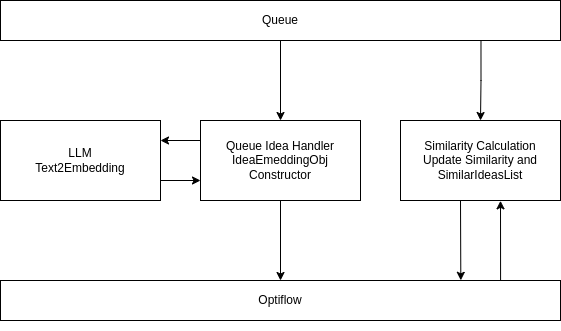

The diagram above was exported from draw.io. Its source (the exported page's mxGraphModel, read from the mxfile embedded in the PNG):
<mxGraphModel dx="1956" dy="595" grid="1" gridSize="10" guides="1" tooltips="1" connect="1" arrows="1" fold="1" page="1" pageScale="1" pageWidth="850" pageHeight="1100" math="0" shadow="0">
  <root>
    <mxCell id="0" />
    <mxCell id="1" parent="0" />
    <mxCell id="aM9ryv3xv72pqoxQDRHE-7" value="dispatch" style="html=1;verticalAlign=bottom;endArrow=block;edgeStyle=elbowEdgeStyle;elbow=vertical;curved=0;rounded=0;" parent="1" edge="1">
      <mxGeometry relative="1" as="geometry">
        <mxPoint x="95" y="120" as="sourcePoint" />
        <Array as="points">
          <mxPoint x="180" y="120" />
        </Array>
      </mxGeometry>
    </mxCell>
    <mxCell id="aM9ryv3xv72pqoxQDRHE-8" value="return" style="html=1;verticalAlign=bottom;endArrow=open;dashed=1;endSize=8;edgeStyle=elbowEdgeStyle;elbow=vertical;curved=0;rounded=0;" parent="1" edge="1">
      <mxGeometry relative="1" as="geometry">
        <mxPoint x="95" y="280" as="targetPoint" />
        <Array as="points">
          <mxPoint x="190" y="280" />
        </Array>
      </mxGeometry>
    </mxCell>
    <mxCell id="aM9ryv3xv72pqoxQDRHE-10" value="return" style="html=1;verticalAlign=bottom;endArrow=open;dashed=1;endSize=8;edgeStyle=elbowEdgeStyle;elbow=vertical;curved=0;rounded=0;" parent="1" edge="1">
      <mxGeometry relative="1" as="geometry">
        <mxPoint x="185" y="235" as="targetPoint" />
        <Array as="points">
          <mxPoint x="190" y="230" />
        </Array>
        <mxPoint x="110" y="230" as="sourcePoint" />
      </mxGeometry>
    </mxCell>
    <mxCell id="Y_fMA4IEyYQK_761_ooT-4" value="Queue" style="rounded=0;whiteSpace=wrap;html=1;" parent="1" vertex="1">
      <mxGeometry x="-120" y="80" width="560" height="40" as="geometry" />
    </mxCell>
    <mxCell id="Y_fMA4IEyYQK_761_ooT-11" value="" style="shape=waypoint;sketch=0;size=6;pointerEvents=1;points=[];fillColor=default;resizable=0;rotatable=0;perimeter=centerPerimeter;snapToPoint=1;strokeColor=none;" parent="1" vertex="1">
      <mxGeometry x="110" y="390" width="20" height="20" as="geometry" />
    </mxCell>
    <mxCell id="RlW1Ld1INePtuFOtHnYh-1" style="edgeStyle=orthogonalEdgeStyle;rounded=0;orthogonalLoop=1;jettySize=auto;html=1;exitX=0;exitY=0.25;exitDx=0;exitDy=0;entryX=1;entryY=0.25;entryDx=0;entryDy=0;" edge="1" parent="1" source="Y_fMA4IEyYQK_761_ooT-15" target="Y_fMA4IEyYQK_761_ooT-17">
      <mxGeometry relative="1" as="geometry" />
    </mxCell>
    <mxCell id="Y_fMA4IEyYQK_761_ooT-15" value="Queue Idea Handler&lt;div&gt;IdeaEmeddingObj Constructor&lt;/div&gt;" style="rounded=0;whiteSpace=wrap;html=1;" parent="1" vertex="1">
      <mxGeometry x="80" y="200" width="160" height="80" as="geometry" />
    </mxCell>
    <mxCell id="RlW1Ld1INePtuFOtHnYh-3" style="edgeStyle=orthogonalEdgeStyle;rounded=0;orthogonalLoop=1;jettySize=auto;html=1;exitX=1;exitY=0.75;exitDx=0;exitDy=0;entryX=0;entryY=0.75;entryDx=0;entryDy=0;" edge="1" parent="1" source="Y_fMA4IEyYQK_761_ooT-17" target="Y_fMA4IEyYQK_761_ooT-15">
      <mxGeometry relative="1" as="geometry" />
    </mxCell>
    <mxCell id="Y_fMA4IEyYQK_761_ooT-17" value="LLM&lt;div&gt;Text2Embedding&lt;br&gt;&lt;/div&gt;" style="rounded=0;whiteSpace=wrap;html=1;" parent="1" vertex="1">
      <mxGeometry x="-120" y="200" width="160" height="80" as="geometry" />
    </mxCell>
    <mxCell id="Y_fMA4IEyYQK_761_ooT-25" value="Similarity Calculation&lt;div&gt;Update Similarity and SimilarIdeasList&lt;/div&gt;" style="rounded=0;whiteSpace=wrap;html=1;" parent="1" vertex="1">
      <mxGeometry x="280" y="200" width="160" height="80" as="geometry" />
    </mxCell>
    <mxCell id="RlW1Ld1INePtuFOtHnYh-4" style="edgeStyle=orthogonalEdgeStyle;rounded=0;orthogonalLoop=1;jettySize=auto;html=1;entryX=0.5;entryY=0;entryDx=0;entryDy=0;" edge="1" parent="1" target="Y_fMA4IEyYQK_761_ooT-15">
      <mxGeometry relative="1" as="geometry">
        <mxPoint x="160" y="130" as="sourcePoint" />
        <Array as="points">
          <mxPoint x="160" y="120" />
        </Array>
      </mxGeometry>
    </mxCell>
    <mxCell id="RlW1Ld1INePtuFOtHnYh-6" style="edgeStyle=orthogonalEdgeStyle;rounded=0;orthogonalLoop=1;jettySize=auto;html=1;entryX=0.5;entryY=0;entryDx=0;entryDy=0;exitX=0.858;exitY=1;exitDx=0;exitDy=0;exitPerimeter=0;" edge="1" parent="1" source="Y_fMA4IEyYQK_761_ooT-4" target="Y_fMA4IEyYQK_761_ooT-25">
      <mxGeometry relative="1" as="geometry">
        <mxPoint x="360" y="130" as="sourcePoint" />
      </mxGeometry>
    </mxCell>
    <mxCell id="RlW1Ld1INePtuFOtHnYh-7" value="Optiflow" style="rounded=0;whiteSpace=wrap;html=1;" vertex="1" parent="1">
      <mxGeometry x="-120" y="360" width="560" height="40" as="geometry" />
    </mxCell>
    <mxCell id="RlW1Ld1INePtuFOtHnYh-11" style="edgeStyle=orthogonalEdgeStyle;rounded=0;orthogonalLoop=1;jettySize=auto;html=1;exitX=0.5;exitY=1;exitDx=0;exitDy=0;entryX=0.5;entryY=0;entryDx=0;entryDy=0;" edge="1" parent="1" source="Y_fMA4IEyYQK_761_ooT-15" target="RlW1Ld1INePtuFOtHnYh-7">
      <mxGeometry relative="1" as="geometry">
        <mxPoint x="98" y="360" as="targetPoint" />
      </mxGeometry>
    </mxCell>
    <mxCell id="RlW1Ld1INePtuFOtHnYh-15" style="edgeStyle=orthogonalEdgeStyle;rounded=0;orthogonalLoop=1;jettySize=auto;html=1;exitX=0.893;exitY=0.002;exitDx=0;exitDy=0;exitPerimeter=0;entryX=0.625;entryY=1.004;entryDx=0;entryDy=0;entryPerimeter=0;" edge="1" parent="1" source="RlW1Ld1INePtuFOtHnYh-7" target="Y_fMA4IEyYQK_761_ooT-25">
      <mxGeometry relative="1" as="geometry">
        <mxPoint x="399.68000000000006" y="360" as="sourcePoint" />
        <mxPoint x="400" y="280" as="targetPoint" />
        <Array as="points">
          <mxPoint x="380" y="360" />
        </Array>
      </mxGeometry>
    </mxCell>
    <mxCell id="RlW1Ld1INePtuFOtHnYh-18" value="" style="endArrow=classic;html=1;rounded=0;entryX=0.822;entryY=-0.005;entryDx=0;entryDy=0;entryPerimeter=0;" edge="1" parent="1" target="RlW1Ld1INePtuFOtHnYh-7">
      <mxGeometry width="50" height="50" relative="1" as="geometry">
        <mxPoint x="340" y="280" as="sourcePoint" />
        <mxPoint x="380" y="300" as="targetPoint" />
      </mxGeometry>
    </mxCell>
  </root>
</mxGraphModel>